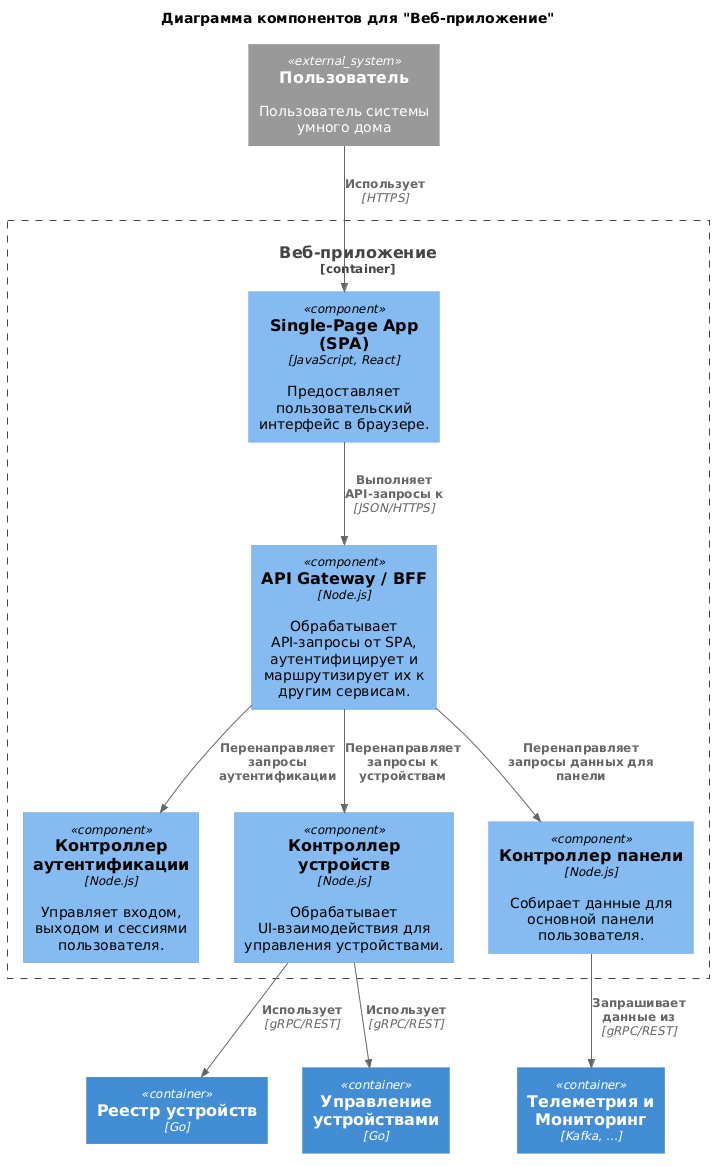

The diagram above was rendered by PlantUML. Its source (embedded in the PNG):
@startuml
!includeurl https://raw.githubusercontent.com/plantuml-stdlib/C4-PlantUML/master/C4_Component.puml

title Диаграмма компонентов для "Веб-приложение"

Container_Boundary(c1, "Веб-приложение") {
    Component(spa, "Single-Page App (SPA)", "JavaScript, React", "Предоставляет пользовательский интерфейс в браузере.")
    Component(api_gateway, "API Gateway / BFF", "Node.js", "Обрабатывает API-запросы от SPA, аутентифицирует и маршрутизирует их к другим сервисам.")
    Component(auth_controller, "Контроллер аутентификации", "Node.js", "Управляет входом, выходом и сессиями пользователя.")
    Component(device_controller, "Контроллер устройств", "Node.js", "Обрабатывает UI-взаимодействия для управления устройствами.")
    Component(dashboard_controller, "Контроллер панели", "Node.js", "Собирает данные для основной панели пользователя.")
}

System_Ext(user, "Пользователь", "Пользователь системы умного дома")

' Внешние контейнеры, с которыми взаимодействует веб-приложение
Container(device_registry, "Реестр устройств", "Go")
Container(device_control, "Управление устройствами", "Go")
Container(telemetry_monitoring, "Телеметрия и Мониторинг", "Kafka, ...")

' Связи
Rel(user, spa, "Использует", "HTTPS")
Rel(spa, api_gateway, "Выполняет API-запросы к", "JSON/HTTPS")

Rel(api_gateway, auth_controller, "Перенаправляет запросы аутентификации")
Rel(api_gateway, device_controller, "Перенаправляет запросы к устройствам")
Rel(api_gateway, dashboard_controller, "Перенаправляет запросы данных для панели")

Rel(device_controller, device_registry, "Использует", "gRPC/REST")
Rel(device_controller, device_control, "Использует", "gRPC/REST")
Rel(dashboard_controller, telemetry_monitoring, "Запрашивает данные из", "gRPC/REST")
@enduml